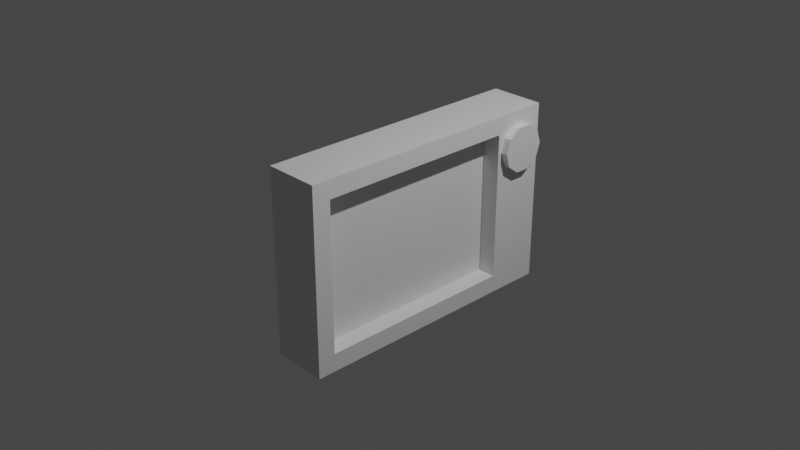 # Source: Camera.blend  (saved by Blender 3.1.7; exported with 4.5.12 LTS)
import bpy
from mathutils import Matrix  # noqa: F401  (used for matrix-valued properties, if any)

bpy.ops.wm.read_factory_settings(use_empty=True)
scene = bpy.context.scene
scene.name = 'Scene'

# ---- collections
col_collection = bpy.data.collections.new('Collection'); scene.collection.children.link(col_collection)

# ---- materials (node trees are filled in below, after node groups)
mat_material = bpy.data.materials.new('Material')
mat_material.alpha_threshold = 0.0
mat_material.use_transparent_shadow = False
mat_material.line_color = (0.0, 0.0, 0.0, 1.0)

# ---- material node trees
mat_material.use_nodes = True; mat_material.node_tree.nodes.clear()
_N = mat_material.node_tree.nodes; _L = mat_material.node_tree.links
n0 = _N.new('ShaderNodeOutputMaterial'); n0.name = 'Material Output'; n0.location = (300, 300)
n1 = _N.new('ShaderNodeBsdfPrincipled'); n1.name = 'Principled BSDF'; n1.location = (10, 300)
n1.distribution = 'GGX'
n1.subsurface_method = 'RANDOM_WALK_SKIN'
n1.inputs[2].default_value = 0.4
n1.inputs[3].default_value = 1.45
n1.inputs[27].default_value = (0.0, 0.0, 0.0, 1.0)
n1.inputs[28].default_value = 1.0
_L.new(n1.outputs[0], n0.inputs[0])
n0.is_active_output = True

# ---- world
world_world = bpy.data.worlds.new('World'); scene.world = world_world
world_world.use_nodes = True; world_world.node_tree.nodes.clear()
_N = world_world.node_tree.nodes; _L = world_world.node_tree.links
n0 = _N.new('ShaderNodeOutputWorld'); n0.name = 'World Output'; n0.location = (300, 300)
n1 = _N.new('ShaderNodeBackground'); n1.name = 'Background'; n1.location = (10, 300)
n1.inputs[0].default_value = (0.05088, 0.05088, 0.05088, 1.0)
_L.new(n1.outputs[0], n0.inputs[0])
n0.is_active_output = True
world_world.color = (0.05088, 0.05088, 0.05088)
world_world.use_sun_shadow = False
world_world.sun_shadow_jitter_overblur = 0.0

# ---- cameras
cam_camera = bpy.data.cameras.new('Camera')
cam_camera.clip_end = 100.0
cam_camera.ortho_scale = 7.314

# ---- lights
light_light = bpy.data.lights.new('Light', 'POINT')
light_light.transmission_factor = 0.0
light_light.energy = 1000.0
light_light.shadow_soft_size = 0.1
light_light.shadow_maximum_resolution = 0.006
light_light.use_absolute_resolution = True

# ---- meshes
me_cube = bpy.data.meshes.new('Cube')
me_cube.from_pydata([(0.5, 1.5, 1.0), (0.5, 1.5, -1.0), (0.5, -1.5, 1.0), (0.5, -1.5, -1.0), (-0.09578, 1.5, 1.0), (-0.09578, 1.5, -1.0), (-0.09578, -1.5, 1.0), (-0.09578, -1.5, -1.0), (0.2994, -1.307, -0.8048), (0.2994, -1.307, 0.8048), (0.2994, 0.9066, 0.8048), (0.2994, 0.9066, -0.8048), (0.5, 0.9066, 0.8048), (0.5, -1.307, 0.8048), (0.5, 0.9066, -0.8048), (0.5, -1.307, -0.8048), (0.5, 1.279, 0.3575), (0.5, 1.406, 0.4502), (0.5, 1.455, 0.6), (0.5, 1.406, 0.7498), (0.5, 1.279, 0.8425), (0.5, 1.121, 0.8425), (0.5, 0.9938, 0.7498), (0.5, 0.9451, 0.6), (0.5, 0.9938, 0.4502), (0.5, 1.121, 0.3575), (0.5776, 1.121, 0.3575), (0.5776, 1.279, 0.3575), (0.5776, 1.406, 0.4502), (0.5776, 1.455, 0.6), (0.5776, 1.406, 0.7498), (0.5776, 1.279, 0.8425), (0.5776, 1.121, 0.8425), (0.5776, 0.9938, 0.7498), (0.5776, 0.9451, 0.6), (0.5776, 0.9938, 0.4502)], [], [(0, 4, 6, 2), (3, 2, 6, 7), (7, 6, 4, 5), (5, 1, 3, 7), (1, 0, 12, 14, 15, 13, 2, 3), (5, 4, 0, 1), (8, 11, 10, 9), (15, 8, 9, 13), (14, 11, 8, 15), (13, 9, 10, 12), (2, 13, 12, 0), (12, 10, 11, 14), (16, 17, 18, 19, 20, 21, 22, 23, 24, 25), (27, 26, 35, 34, 33, 32, 31, 30, 29, 28), (19, 18, 29, 30), (16, 25, 26, 27), (23, 22, 33, 34), (20, 19, 30, 31), (17, 16, 27, 28), (24, 23, 34, 35), (21, 20, 31, 32), (18, 17, 28, 29), (25, 24, 35, 26), (22, 21, 32, 33)])
_uv = me_cube.uv_layers.new(name='UVMap')
_uv.uv.foreach_set('vector', [0.625, 0.5, 0.875, 0.5, 0.875, 0.75, 0.625, 0.75, 0.375, 0.75, 0.625, 0.75, 0.625, 1.0, 0.375, 1.0, 0.375, 0.0, 0.625, 0.0, 0.625, 0.25, 0.375, 0.25, 0.125, 0.5, 0.375, 0.5, 0.375, 0.75, 0.125, 0.75, 0.375, 0.5, 0.625, 0.5, 0.6006, 0.5494, 0.3994, 0.5494, 0.3994, 0.7339, 0.6006, 0.7339, 0.625, 0.75, 0.375, 0.75, 0.375, 0.25, 0.625, 0.25, 0.625, 0.5, 0.375, 0.5, 0.0, 0.0, 0.0, 0.0, 0.0, 0.0, 0.0, 0.0, 0.0, 0.0, 0.0, 0.0, 0.0, 0.0, 0.0, 0.0, 0.0, 0.0, 0.0, 0.0, 0.0, 0.0, 0.0, 0.0, 0.0, 0.0, 0.0, 0.0, 0.0, 0.0, 0.0, 0.0, 0.625, 0.75, 0.6006, 0.7339, 0.6006, 0.5494, 0.625, 0.5, 0.0, 0.0, 0.0, 0.0, 0.0, 0.0, 0.0, 0.0, 0.0, 0.0, 0.0, 0.0, 0.0, 0.0, 0.0, 0.0, 0.0, 0.0, 0.0, 0.0, 0.0, 0.0, 0.0, 0.0, 0.0, 0.0, 0.0, 0.0, 0.0, 0.0, 0.0, 0.0, 0.0, 0.0, 0.0, 0.0, 0.0, 0.0, 0.0, 0.0, 0.0, 0.0, 0.0, 0.0, 0.0, 0.0, 0.0, 0.0, 0.0, 0.0, 0.0, 0.0, 0.0, 0.0, 0.0, 0.0, 0.0, 0.0, 0.0, 0.0, 0.0, 0.0, 0.0, 0.0, 0.0, 0.0, 0.0, 0.0, 0.0, 0.0, 0.0, 0.0, 0.0, 0.0, 0.0, 0.0, 0.0, 0.0, 0.0, 0.0, 0.0, 0.0, 0.0, 0.0, 0.0, 0.0, 0.0, 0.0, 0.0, 0.0, 0.0, 0.0, 0.0, 0.0, 0.0, 0.0, 0.0, 0.0, 0.0, 0.0, 0.0, 0.0, 0.0, 0.0, 0.0, 0.0, 0.0, 0.0, 0.0, 0.0, 0.0, 0.0, 0.0, 0.0, 0.0, 0.0, 0.0, 0.0, 0.0, 0.0, 0.0, 0.0, 0.0, 0.0, 0.0, 0.0, 0.0, 0.0])
me_cube.materials.append(mat_material)
me_cube.use_remesh_preserve_volume = False
me_cube.use_remesh_preserve_attributes = False
me_cube.use_mirror_vertex_groups = False
me_cube.update()

# ---- objects
ob_cube = bpy.data.objects.new('Cube', me_cube)
ob_light = bpy.data.objects.new('Light', light_light)
ob_camera = bpy.data.objects.new('Camera', cam_camera)

# ---- transforms, parenting, visibility, modifiers, constraints
ob_cube.location = (0.0, 0.0, 0.0)
ob_cube.lock_rotations_4d = False
ob_cube.empty_display_type = 'ARROWS'
ob_cube.lineart.crease_threshold = 0.0
ob_light.location = (4.076, 1.005, 5.904)
ob_light.rotation_euler = (0.6503, 0.05522, 1.866)
ob_light.lock_rotations_4d = False
ob_light.empty_display_type = 'ARROWS'
ob_light.color = (0.0, 0.0, 0.0, 0.0)
ob_light.lineart.crease_threshold = 0.0
ob_camera.location = (7.359, -6.926, 4.958)
ob_camera.rotation_euler = (1.109, 0.0, 0.8149)
ob_camera.lock_rotations_4d = False
ob_camera.empty_display_type = 'ARROWS'
ob_camera.color = (0.0, 0.0, 0.0, 0.0)
ob_camera.display_type = 'WIRE'
ob_camera.lineart.crease_threshold = 0.0

# ---- collection membership
col_collection.objects.link(ob_cube)
col_collection.objects.link(ob_light)
col_collection.objects.link(ob_camera)

# ---- scene / render settings (as saved in the file)
scene.camera = ob_camera
scene.frame_start = 1; scene.frame_end = 250; scene.frame_set(1)
scene.render.engine = 'BLENDER_EEVEE_NEXT'
scene.cycles.sampling_pattern = 'TABULATED_SOBOL'
scene.cycles.use_light_tree = False
scene.view_settings.view_transform = 'Filmic'
bpy.context.view_layer.update()
